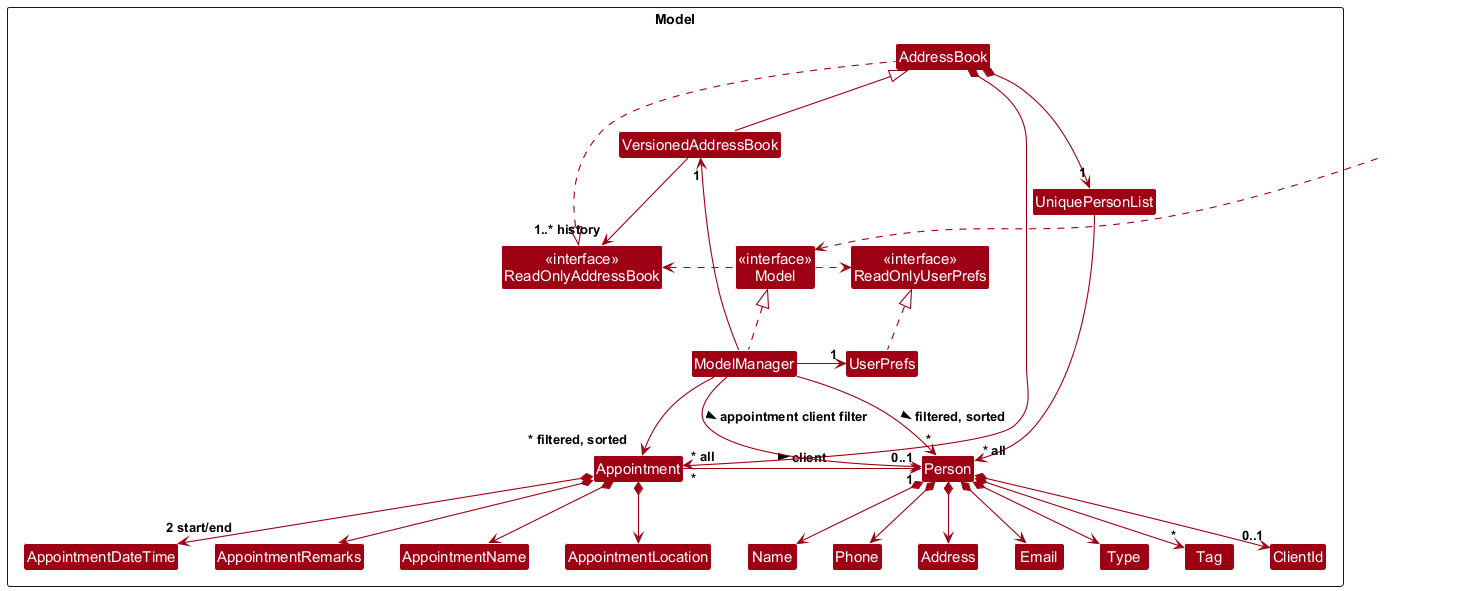

The diagram above was rendered by PlantUML. Its source (embedded in the PNG):
@startuml
!include style.puml
skinparam arrowThickness 1.1
skinparam arrowColor MODEL_COLOR
skinparam classBackgroundColor MODEL_COLOR

Package Model as ModelPackage <<Rectangle>>{
Class "<<interface>>\nReadOnlyAddressBook" as ReadOnlyAddressBook
Class "<<interface>>\nReadOnlyUserPrefs" as ReadOnlyUserPrefs
Class "<<interface>>\nModel" as Model
Class AddressBook
Class VersionedAddressBook
Class ModelManager
Class UserPrefs

Class UniquePersonList
Class Person
Class ClientId
Class Address
Class Email
Class Name
Class Phone
Class Type
Class Tag

Class Appointment
Class AppointmentName
Class AppointmentLocation
Class AppointmentDateTime
Class AppointmentRemarks

}

Class HiddenOutside #FFFFFF
HiddenOutside ..> Model

AddressBook .up.|> ReadOnlyAddressBook
VersionedAddressBook -up-|> AddressBook
VersionedAddressBook --> "1..* history" ReadOnlyAddressBook

ModelManager .up.|> Model
Model .right.> ReadOnlyUserPrefs
Model .left.> ReadOnlyAddressBook
ModelManager -left-> "1" VersionedAddressBook
ModelManager -right-> "1" UserPrefs
UserPrefs .up.|> ReadOnlyUserPrefs

AddressBook *--> "1" UniquePersonList
UniquePersonList --> "~* all" Person
AddressBook *--> "~* all" Appointment

Person *--> "0..1" ClientId
Person *--> Name
Person *--> Phone
Person *--> Email
Person *--> Address
Person *--> Type
Person *--> "*" Tag

Appointment "*" -right-> "1" Person : client >
Appointment *--> AppointmentName
Appointment *--> AppointmentLocation
Appointment *--> "2 start/end" AppointmentDateTime
Appointment *--> AppointmentRemarks

ClientId -[hidden]right-> Name
Name -[hidden]right-> Phone
Phone -[hidden]right-> Address
Address -[hidden]right-> Email
Email -[hidden]right-> Type

AppointmentName -[hidden]right-> AppointmentLocation
AppointmentLocation -[hidden]right-> AppointmentDateTime
AppointmentDateTime -[hidden]right-> AppointmentRemarks

ModelManager --> "~*" Person : filtered, sorted >
ModelManager --> "0..1" Person : appointment client filter >
ModelManager --> "~* filtered, sorted" Appointment
@enduml